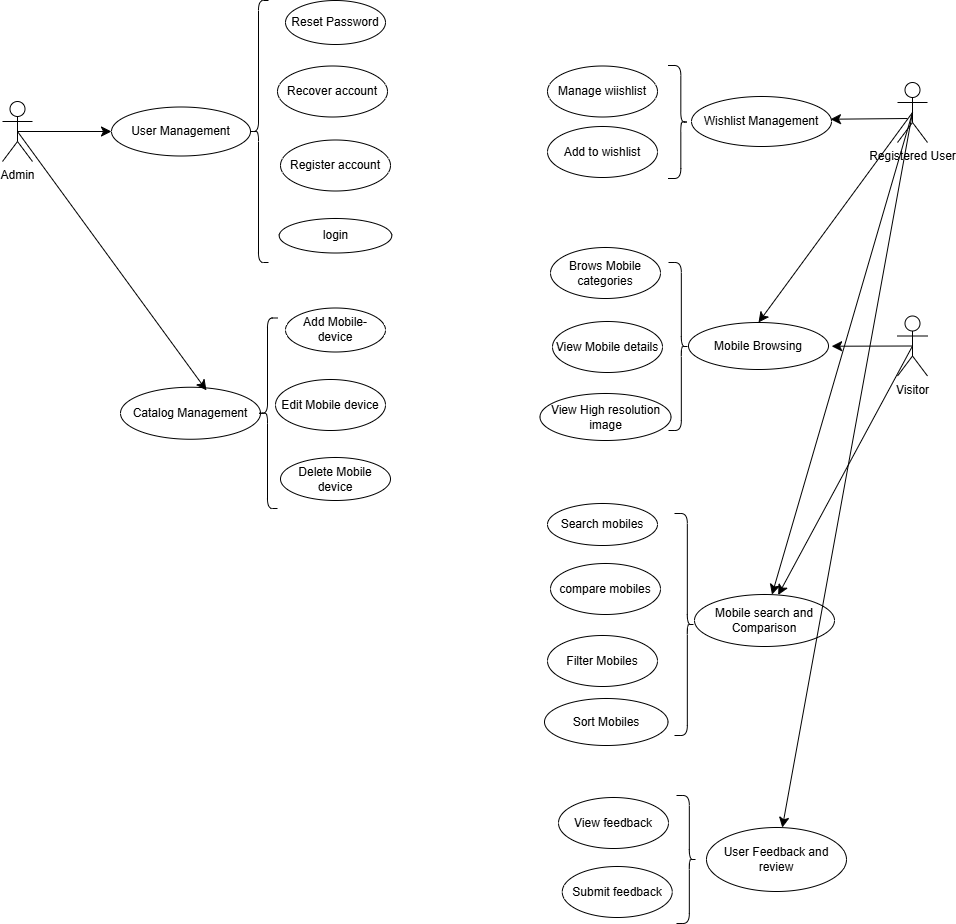

The diagram above was exported from draw.io. Its source (the exported page's mxGraphModel, read from the mxfile embedded in the PNG):
<mxGraphModel dx="3760" dy="1193" grid="0" gridSize="10" guides="1" tooltips="1" connect="1" arrows="1" fold="1" page="1" pageScale="1" pageWidth="850" pageHeight="1100" background="#FFFFFF" math="0" shadow="0">
  <root>
    <mxCell id="0" />
    <mxCell id="1" parent="0" />
    <mxCell id="A2eg4AGigvw0tcSJp81s-7" value="User Management" style="ellipse;whiteSpace=wrap;html=1;" parent="1" vertex="1">
      <mxGeometry x="-1554" y="130.5" width="139" height="49" as="geometry" />
    </mxCell>
    <mxCell id="A2eg4AGigvw0tcSJp81s-13" value="Register account" style="ellipse;whiteSpace=wrap;html=1;" parent="1" vertex="1">
      <mxGeometry x="-1385" y="163.5" width="110" height="51" as="geometry" />
    </mxCell>
    <mxCell id="A2eg4AGigvw0tcSJp81s-14" value="Recover account" style="ellipse;whiteSpace=wrap;html=1;" parent="1" vertex="1">
      <mxGeometry x="-1388" y="89.5" width="110" height="51" as="geometry" />
    </mxCell>
    <mxCell id="A2eg4AGigvw0tcSJp81s-15" value="Reset Password" style="ellipse;whiteSpace=wrap;html=1;" parent="1" vertex="1">
      <mxGeometry x="-1380" y="24" width="100" height="44" as="geometry" />
    </mxCell>
    <mxCell id="A2eg4AGigvw0tcSJp81s-16" value="login" style="ellipse;whiteSpace=wrap;html=1;" parent="1" vertex="1">
      <mxGeometry x="-1386.25" y="242" width="112.5" height="34.5" as="geometry" />
    </mxCell>
    <mxCell id="A2eg4AGigvw0tcSJp81s-26" value="Catalog Management" style="ellipse;whiteSpace=wrap;html=1;" parent="1" vertex="1">
      <mxGeometry x="-1545" y="410.75" width="140" height="52" as="geometry" />
    </mxCell>
    <mxCell id="dWg8eVhr8gvvrMypLxNh-8" value="Mobile Browsing" style="ellipse;whiteSpace=wrap;html=1;" vertex="1" parent="1">
      <mxGeometry x="-977" y="346" width="140" height="47" as="geometry" />
    </mxCell>
    <mxCell id="dWg8eVhr8gvvrMypLxNh-12" value="Brows Mobile categories" style="ellipse;whiteSpace=wrap;html=1;" vertex="1" parent="1">
      <mxGeometry x="-1115" y="271" width="110" height="51" as="geometry" />
    </mxCell>
    <mxCell id="dWg8eVhr8gvvrMypLxNh-14" value="View High resolution image" style="ellipse;whiteSpace=wrap;html=1;" vertex="1" parent="1">
      <mxGeometry x="-1125.5" y="417" width="131" height="47" as="geometry" />
    </mxCell>
    <mxCell id="dWg8eVhr8gvvrMypLxNh-64" value="Mobile search and Comparison" style="ellipse;whiteSpace=wrap;html=1;" vertex="1" parent="1">
      <mxGeometry x="-971" y="618" width="140" height="52" as="geometry" />
    </mxCell>
    <mxCell id="dWg8eVhr8gvvrMypLxNh-68" value="compare mobiles" style="ellipse;whiteSpace=wrap;html=1;" vertex="1" parent="1">
      <mxGeometry x="-1115" y="587" width="110" height="51" as="geometry" />
    </mxCell>
    <mxCell id="dWg8eVhr8gvvrMypLxNh-69" value="Filter Mobiles" style="ellipse;whiteSpace=wrap;html=1;" vertex="1" parent="1">
      <mxGeometry x="-1118" y="659" width="110" height="51" as="geometry" />
    </mxCell>
    <mxCell id="dWg8eVhr8gvvrMypLxNh-70" value="Sort Mobiles" style="ellipse;whiteSpace=wrap;html=1;" vertex="1" parent="1">
      <mxGeometry x="-1121" y="722" width="123.5" height="47" as="geometry" />
    </mxCell>
    <mxCell id="dWg8eVhr8gvvrMypLxNh-72" value="Search mobiles" style="ellipse;whiteSpace=wrap;html=1;" vertex="1" parent="1">
      <mxGeometry x="-1118" y="527" width="110" height="42" as="geometry" />
    </mxCell>
    <mxCell id="dWg8eVhr8gvvrMypLxNh-78" value="Wishlist Management" style="ellipse;whiteSpace=wrap;html=1;" vertex="1" parent="1">
      <mxGeometry x="-974" y="120" width="140" height="50" as="geometry" />
    </mxCell>
    <mxCell id="dWg8eVhr8gvvrMypLxNh-79" value="Add to wishlist" style="ellipse;whiteSpace=wrap;html=1;" vertex="1" parent="1">
      <mxGeometry x="-1118" y="150" width="110" height="51" as="geometry" />
    </mxCell>
    <mxCell id="dWg8eVhr8gvvrMypLxNh-80" value="Manage wiishlist" style="ellipse;whiteSpace=wrap;html=1;" vertex="1" parent="1">
      <mxGeometry x="-1118" y="89.5" width="110" height="51" as="geometry" />
    </mxCell>
    <mxCell id="dWg8eVhr8gvvrMypLxNh-83" value="User Feedback and review" style="ellipse;whiteSpace=wrap;html=1;" vertex="1" parent="1">
      <mxGeometry x="-959" y="851" width="140" height="64" as="geometry" />
    </mxCell>
    <mxCell id="dWg8eVhr8gvvrMypLxNh-84" value="Submit feedback" style="ellipse;whiteSpace=wrap;html=1;" vertex="1" parent="1">
      <mxGeometry x="-1103.25" y="890" width="110" height="51" as="geometry" />
    </mxCell>
    <mxCell id="dWg8eVhr8gvvrMypLxNh-85" value="View feedback" style="ellipse;whiteSpace=wrap;html=1;" vertex="1" parent="1">
      <mxGeometry x="-1107" y="821" width="110" height="51" as="geometry" />
    </mxCell>
    <mxCell id="dWg8eVhr8gvvrMypLxNh-86" value="Admin" style="shape=umlActor;verticalLabelPosition=bottom;verticalAlign=top;html=1;" vertex="1" parent="1">
      <mxGeometry x="-1663" y="125" width="30" height="60" as="geometry" />
    </mxCell>
    <mxCell id="dWg8eVhr8gvvrMypLxNh-140" style="edgeStyle=none;curved=1;rounded=0;orthogonalLoop=1;jettySize=auto;html=1;exitX=0.5;exitY=0.5;exitDx=0;exitDy=0;exitPerimeter=0;fontSize=12;startSize=8;endSize=8;" edge="1" parent="1" source="dWg8eVhr8gvvrMypLxNh-90">
      <mxGeometry relative="1" as="geometry">
        <mxPoint x="-833.871418200041" y="369.73684210526324" as="targetPoint" />
      </mxGeometry>
    </mxCell>
    <mxCell id="dWg8eVhr8gvvrMypLxNh-152" style="edgeStyle=none;curved=1;rounded=0;orthogonalLoop=1;jettySize=auto;html=1;exitX=0.5;exitY=0.5;exitDx=0;exitDy=0;exitPerimeter=0;fontSize=12;startSize=8;endSize=8;" edge="1" parent="1" source="dWg8eVhr8gvvrMypLxNh-90" target="dWg8eVhr8gvvrMypLxNh-64">
      <mxGeometry relative="1" as="geometry" />
    </mxCell>
    <mxCell id="dWg8eVhr8gvvrMypLxNh-90" value="Visitor" style="shape=umlActor;verticalLabelPosition=bottom;verticalAlign=top;html=1;" vertex="1" parent="1">
      <mxGeometry x="-768" y="339.5" width="30" height="60" as="geometry" />
    </mxCell>
    <mxCell id="dWg8eVhr8gvvrMypLxNh-128" style="edgeStyle=none;curved=1;rounded=0;orthogonalLoop=1;jettySize=auto;html=1;exitX=0.5;exitY=0.5;exitDx=0;exitDy=0;exitPerimeter=0;fontSize=12;startSize=8;endSize=8;" edge="1" parent="1">
      <mxGeometry relative="1" as="geometry">
        <mxPoint x="-835.0236871892757" y="142.72727272727275" as="targetPoint" />
        <mxPoint x="-758" y="142" as="sourcePoint" />
      </mxGeometry>
    </mxCell>
    <mxCell id="dWg8eVhr8gvvrMypLxNh-141" style="edgeStyle=none;curved=1;rounded=0;orthogonalLoop=1;jettySize=auto;html=1;exitX=0.5;exitY=0.5;exitDx=0;exitDy=0;exitPerimeter=0;entryX=0.5;entryY=0;entryDx=0;entryDy=0;fontSize=12;startSize=8;endSize=8;" edge="1" parent="1" source="dWg8eVhr8gvvrMypLxNh-91" target="dWg8eVhr8gvvrMypLxNh-8">
      <mxGeometry relative="1" as="geometry" />
    </mxCell>
    <mxCell id="dWg8eVhr8gvvrMypLxNh-146" style="edgeStyle=none;curved=1;rounded=0;orthogonalLoop=1;jettySize=auto;html=1;exitX=0.5;exitY=0.5;exitDx=0;exitDy=0;exitPerimeter=0;fontSize=12;startSize=8;endSize=8;" edge="1" parent="1" source="dWg8eVhr8gvvrMypLxNh-91" target="dWg8eVhr8gvvrMypLxNh-64">
      <mxGeometry relative="1" as="geometry" />
    </mxCell>
    <mxCell id="dWg8eVhr8gvvrMypLxNh-151" style="edgeStyle=none;curved=1;rounded=0;orthogonalLoop=1;jettySize=auto;html=1;exitX=0.5;exitY=0.5;exitDx=0;exitDy=0;exitPerimeter=0;fontSize=12;startSize=8;endSize=8;" edge="1" parent="1" source="dWg8eVhr8gvvrMypLxNh-91" target="dWg8eVhr8gvvrMypLxNh-83">
      <mxGeometry relative="1" as="geometry" />
    </mxCell>
    <mxCell id="dWg8eVhr8gvvrMypLxNh-91" value="Registered User" style="shape=umlActor;verticalLabelPosition=bottom;verticalAlign=top;html=1;" vertex="1" parent="1">
      <mxGeometry x="-768" y="106" width="30" height="60" as="geometry" />
    </mxCell>
    <mxCell id="dWg8eVhr8gvvrMypLxNh-117" value="" style="shape=curlyBracket;whiteSpace=wrap;html=1;rounded=1;labelPosition=left;verticalLabelPosition=middle;align=right;verticalAlign=middle;" vertex="1" parent="1">
      <mxGeometry x="-1417" y="24" width="20" height="262" as="geometry" />
    </mxCell>
    <mxCell id="dWg8eVhr8gvvrMypLxNh-126" style="edgeStyle=none;curved=1;rounded=0;orthogonalLoop=1;jettySize=auto;html=1;exitX=0.5;exitY=0.5;exitDx=0;exitDy=0;exitPerimeter=0;fontSize=12;startSize=8;endSize=8;entryX=0;entryY=0.5;entryDx=0;entryDy=0;" edge="1" parent="1" source="dWg8eVhr8gvvrMypLxNh-86" target="A2eg4AGigvw0tcSJp81s-7">
      <mxGeometry relative="1" as="geometry">
        <mxPoint x="-1603" y="139" as="targetPoint" />
      </mxGeometry>
    </mxCell>
    <mxCell id="dWg8eVhr8gvvrMypLxNh-131" value="Delete Mobile device" style="ellipse;whiteSpace=wrap;html=1;" vertex="1" parent="1">
      <mxGeometry x="-1385" y="481" width="110" height="43" as="geometry" />
    </mxCell>
    <mxCell id="dWg8eVhr8gvvrMypLxNh-132" value="Edit Mobile device" style="ellipse;whiteSpace=wrap;html=1;" vertex="1" parent="1">
      <mxGeometry x="-1390" y="403" width="110" height="51" as="geometry" />
    </mxCell>
    <mxCell id="dWg8eVhr8gvvrMypLxNh-133" value="Add Mobile-device" style="ellipse;whiteSpace=wrap;html=1;" vertex="1" parent="1">
      <mxGeometry x="-1380" y="331.5" width="100" height="44" as="geometry" />
    </mxCell>
    <mxCell id="dWg8eVhr8gvvrMypLxNh-138" style="edgeStyle=none;curved=1;rounded=0;orthogonalLoop=1;jettySize=auto;html=1;exitX=0.5;exitY=0.5;exitDx=0;exitDy=0;exitPerimeter=0;entryX=0.614;entryY=0.06;entryDx=0;entryDy=0;entryPerimeter=0;fontSize=12;startSize=8;endSize=8;" edge="1" parent="1" source="dWg8eVhr8gvvrMypLxNh-86" target="A2eg4AGigvw0tcSJp81s-26">
      <mxGeometry relative="1" as="geometry" />
    </mxCell>
    <mxCell id="dWg8eVhr8gvvrMypLxNh-13" value="View Mobile details" style="ellipse;whiteSpace=wrap;html=1;" vertex="1" parent="1">
      <mxGeometry x="-1113" y="345" width="110" height="51" as="geometry" />
    </mxCell>
    <mxCell id="dWg8eVhr8gvvrMypLxNh-142" value="" style="shape=curlyBracket;whiteSpace=wrap;html=1;rounded=1;labelPosition=left;verticalLabelPosition=middle;align=right;verticalAlign=middle;" vertex="1" parent="1">
      <mxGeometry x="-1408" y="341.5" width="20" height="190.5" as="geometry" />
    </mxCell>
    <mxCell id="dWg8eVhr8gvvrMypLxNh-144" value="" style="shape=curlyBracket;whiteSpace=wrap;html=1;rounded=1;flipH=1;labelPosition=right;verticalLabelPosition=middle;align=left;verticalAlign=middle;size=0.3586944580078125;" vertex="1" parent="1">
      <mxGeometry x="-997" y="286" width="20" height="168" as="geometry" />
    </mxCell>
    <mxCell id="dWg8eVhr8gvvrMypLxNh-147" value="" style="shape=curlyBracket;whiteSpace=wrap;html=1;rounded=1;flipH=1;labelPosition=right;verticalLabelPosition=middle;align=left;verticalAlign=middle;size=0.3586944580078125;" vertex="1" parent="1">
      <mxGeometry x="-991" y="537" width="20" height="222" as="geometry" />
    </mxCell>
    <mxCell id="dWg8eVhr8gvvrMypLxNh-148" value="" style="shape=curlyBracket;whiteSpace=wrap;html=1;rounded=1;flipH=1;labelPosition=right;verticalLabelPosition=middle;align=left;verticalAlign=middle;size=0.3586944580078125;" vertex="1" parent="1">
      <mxGeometry x="-997.5" y="89" width="20" height="113" as="geometry" />
    </mxCell>
    <mxCell id="dWg8eVhr8gvvrMypLxNh-150" value="" style="shape=curlyBracket;whiteSpace=wrap;html=1;rounded=1;flipH=1;labelPosition=right;verticalLabelPosition=middle;align=left;verticalAlign=middle;size=0.3586944580078125;" vertex="1" parent="1">
      <mxGeometry x="-989" y="819" width="20" height="128" as="geometry" />
    </mxCell>
  </root>
</mxGraphModel>